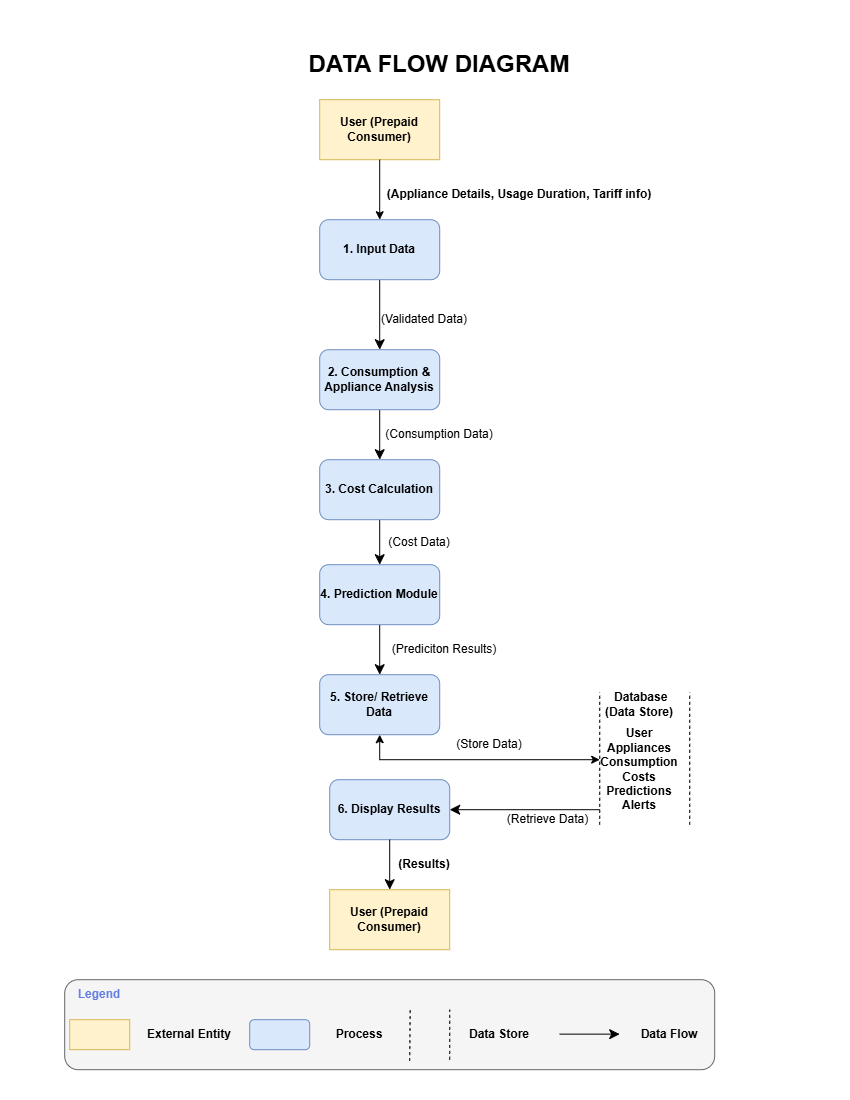

The diagram above was exported from draw.io. Its source (the exported page's mxGraphModel, read from the mxfile embedded in the PNG):
<mxGraphModel dx="532" dy="640" grid="1" gridSize="10" guides="1" tooltips="1" connect="1" arrows="1" fold="1" page="1" pageScale="1" pageWidth="850" pageHeight="1100" math="0" shadow="0">
  <root>
    <mxCell id="0" />
    <mxCell id="1" parent="0" />
    <mxCell id="oFkaaHh4pB6CBpTt-NEx-1" parent="1" style="text;html=1;whiteSpace=wrap;strokeColor=none;fillColor=none;align=center;verticalAlign=middle;rounded=0;" value="&lt;b&gt;&lt;font style=&quot;font-size: 24px;&quot;&gt;DATA FLOW DIAGRAM&lt;/font&gt;&lt;/b&gt;" vertex="1">
      <mxGeometry height="30" width="300" x="290" y="50" as="geometry" />
    </mxCell>
    <mxCell id="oFkaaHh4pB6CBpTt-NEx-4" parent="1" style="rounded=1;whiteSpace=wrap;html=1;fillColor=#dae8fc;strokeColor=#6c8ebf;" value="&lt;b&gt;5. Store/ Retrieve Data&lt;/b&gt;" vertex="1">
      <mxGeometry height="60" width="120" x="320" y="675" as="geometry" />
    </mxCell>
    <mxCell id="oFkaaHh4pB6CBpTt-NEx-13" edge="1" parent="1" source="oFkaaHh4pB6CBpTt-NEx-5" style="edgeStyle=none;curved=1;rounded=0;orthogonalLoop=1;jettySize=auto;html=1;fontSize=12;startSize=8;endSize=8;" target="oFkaaHh4pB6CBpTt-NEx-4">
      <mxGeometry relative="1" as="geometry" />
    </mxCell>
    <mxCell id="oFkaaHh4pB6CBpTt-NEx-5" parent="1" style="rounded=1;whiteSpace=wrap;html=1;fillColor=#dae8fc;strokeColor=#6c8ebf;" value="&lt;b&gt;4. Prediction Module&lt;/b&gt;" vertex="1">
      <mxGeometry height="60" width="120" x="320" y="565" as="geometry" />
    </mxCell>
    <mxCell id="oFkaaHh4pB6CBpTt-NEx-12" edge="1" parent="1" source="oFkaaHh4pB6CBpTt-NEx-6" style="edgeStyle=none;curved=1;rounded=0;orthogonalLoop=1;jettySize=auto;html=1;fontSize=12;startSize=8;endSize=8;" target="oFkaaHh4pB6CBpTt-NEx-5">
      <mxGeometry relative="1" as="geometry" />
    </mxCell>
    <mxCell id="oFkaaHh4pB6CBpTt-NEx-6" parent="1" style="rounded=1;whiteSpace=wrap;html=1;fillColor=#dae8fc;strokeColor=#6c8ebf;" value="&lt;b&gt;3. Cost Calculation&lt;/b&gt;" vertex="1">
      <mxGeometry height="60" width="120" x="320" y="460" as="geometry" />
    </mxCell>
    <mxCell id="oFkaaHh4pB6CBpTt-NEx-11" edge="1" parent="1" source="oFkaaHh4pB6CBpTt-NEx-7" style="edgeStyle=none;curved=1;rounded=0;orthogonalLoop=1;jettySize=auto;html=1;entryX=0.5;entryY=0;entryDx=0;entryDy=0;fontSize=12;startSize=8;endSize=8;" target="oFkaaHh4pB6CBpTt-NEx-6">
      <mxGeometry relative="1" as="geometry" />
    </mxCell>
    <mxCell id="oFkaaHh4pB6CBpTt-NEx-7" parent="1" style="rounded=1;whiteSpace=wrap;html=1;fillColor=#dae8fc;strokeColor=#6c8ebf;" value="&lt;b&gt;2. Consumption &amp;amp; Appliance Analysis&lt;/b&gt;" vertex="1">
      <mxGeometry height="60" width="120" x="320" y="350" as="geometry" />
    </mxCell>
    <mxCell id="oFkaaHh4pB6CBpTt-NEx-10" edge="1" parent="1" source="oFkaaHh4pB6CBpTt-NEx-8" style="edgeStyle=none;curved=1;rounded=0;orthogonalLoop=1;jettySize=auto;html=1;fontSize=12;startSize=8;endSize=8;" target="oFkaaHh4pB6CBpTt-NEx-7">
      <mxGeometry relative="1" as="geometry" />
    </mxCell>
    <mxCell id="oFkaaHh4pB6CBpTt-NEx-8" parent="1" style="rounded=1;whiteSpace=wrap;html=1;fillColor=#dae8fc;strokeColor=#6c8ebf;" value="&lt;b&gt;1. Input Data&lt;/b&gt;" vertex="1">
      <mxGeometry height="60" width="120" x="320" y="220" as="geometry" />
    </mxCell>
    <mxCell id="oFkaaHh4pB6CBpTt-NEx-22" edge="1" parent="1" style="edgeStyle=none;curved=1;rounded=0;orthogonalLoop=1;jettySize=auto;html=1;fontSize=12;startSize=8;endSize=8;entryX=1;entryY=0.5;entryDx=0;entryDy=0;" target="oFkaaHh4pB6CBpTt-NEx-67" value="(Retrieve Data)">
      <mxGeometry relative="1" x="-0.3" y="10" as="geometry">
        <mxPoint as="offset" />
        <mxPoint x="600" y="810" as="sourcePoint" />
        <mxPoint x="410" y="790" as="targetPoint" />
      </mxGeometry>
    </mxCell>
    <mxCell id="oFkaaHh4pB6CBpTt-NEx-35" parent="1" style="text;html=1;whiteSpace=wrap;strokeColor=none;fillColor=none;align=center;verticalAlign=middle;rounded=0;" value="&lt;b&gt;(Appliance Details,&amp;nbsp;&lt;/b&gt;&lt;b style=&quot;background-color: transparent; color: light-dark(rgb(0, 0, 0), rgb(255, 255, 255));&quot;&gt;Usage Duration,&amp;nbsp;&lt;/b&gt;&lt;b style=&quot;background-color: transparent; color: light-dark(rgb(0, 0, 0), rgb(255, 255, 255));&quot;&gt;Tariff info)&lt;/b&gt;" vertex="1">
      <mxGeometry height="50" width="280" x="380" y="170" as="geometry" />
    </mxCell>
    <mxCell id="oFkaaHh4pB6CBpTt-NEx-41" parent="1" style="text;html=1;whiteSpace=wrap;strokeColor=none;fillColor=none;align=center;verticalAlign=middle;rounded=0;" value="&lt;b&gt;User&lt;/b&gt;&lt;div&gt;&lt;b&gt;Appliances&lt;/b&gt;&lt;/div&gt;&lt;div&gt;&lt;b&gt;Consumption&lt;/b&gt;&lt;/div&gt;&lt;div&gt;&lt;b&gt;Costs&lt;/b&gt;&lt;/div&gt;&lt;div&gt;&lt;b&gt;Predictions&lt;/b&gt;&lt;/div&gt;&lt;div&gt;&lt;b&gt;Alerts&lt;/b&gt;&lt;/div&gt;" vertex="1">
      <mxGeometry height="110" width="80" x="600" y="715" as="geometry" />
    </mxCell>
    <mxCell id="oFkaaHh4pB6CBpTt-NEx-42" parent="1" style="text;html=1;whiteSpace=wrap;strokeColor=none;fillColor=none;align=center;verticalAlign=middle;rounded=0;" value="&lt;b&gt;&amp;nbsp;Database&lt;/b&gt;&lt;div&gt;&lt;b&gt;(Data Store)&lt;/b&gt;&lt;/div&gt;" vertex="1">
      <mxGeometry height="30" width="80" x="600" y="690" as="geometry" />
    </mxCell>
    <mxCell id="oFkaaHh4pB6CBpTt-NEx-43" parent="1" style="rounded=1;whiteSpace=wrap;html=1;fillColor=#f5f5f5;strokeColor=#666666;fontColor=#333333;" value="" vertex="1">
      <mxGeometry height="90" width="650" x="65" y="980" as="geometry" />
    </mxCell>
    <mxCell id="oFkaaHh4pB6CBpTt-NEx-44" parent="1" style="text;html=1;whiteSpace=wrap;strokeColor=none;fillColor=none;align=center;verticalAlign=middle;rounded=0;" value="&lt;b&gt;Data Flow&lt;/b&gt;" vertex="1">
      <mxGeometry height="30" width="60" x="640" y="1020" as="geometry" />
    </mxCell>
    <mxCell id="oFkaaHh4pB6CBpTt-NEx-45" parent="1" style="text;html=1;whiteSpace=wrap;strokeColor=none;fillColor=none;align=center;verticalAlign=middle;rounded=0;" value="&lt;b&gt;Data Store&lt;/b&gt;" vertex="1">
      <mxGeometry height="30" width="80" x="460" y="1020" as="geometry" />
    </mxCell>
    <mxCell id="oFkaaHh4pB6CBpTt-NEx-46" parent="1" style="text;html=1;whiteSpace=wrap;strokeColor=none;fillColor=none;align=center;verticalAlign=middle;rounded=0;" value="&lt;b&gt;Process&lt;/b&gt;" vertex="1">
      <mxGeometry height="30" width="60" x="330" y="1020" as="geometry" />
    </mxCell>
    <mxCell id="oFkaaHh4pB6CBpTt-NEx-47" parent="1" style="text;html=1;whiteSpace=wrap;strokeColor=none;fillColor=none;align=center;verticalAlign=middle;rounded=0;" value="&lt;b&gt;External Entity&lt;/b&gt;" vertex="1">
      <mxGeometry height="30" width="90" x="145" y="1020" as="geometry" />
    </mxCell>
    <mxCell id="oFkaaHh4pB6CBpTt-NEx-48" parent="1" style="text;html=1;whiteSpace=wrap;strokeColor=none;fillColor=none;align=center;verticalAlign=middle;rounded=0;" value="&lt;b style=&quot;color: light-dark(rgb(98, 124, 228), rgb(237, 237, 237));&quot;&gt;Legend&lt;/b&gt;" vertex="1">
      <mxGeometry height="30" width="60" x="70" y="980" as="geometry" />
    </mxCell>
    <mxCell id="oFkaaHh4pB6CBpTt-NEx-52" parent="1" style="rounded=1;whiteSpace=wrap;html=1;fillColor=#dae8fc;strokeColor=#6c8ebf;" value="" vertex="1">
      <mxGeometry height="30" width="60" x="250" y="1020" as="geometry" />
    </mxCell>
    <mxCell id="oFkaaHh4pB6CBpTt-NEx-53" edge="1" parent="1" style="endArrow=classic;html=1;rounded=0;fontSize=12;startSize=8;endSize=8;curved=1;" value="">
      <mxGeometry height="50" relative="1" width="50" as="geometry">
        <Array as="points" />
        <mxPoint x="560" y="1034.44" as="sourcePoint" />
        <mxPoint x="620" y="1034.44" as="targetPoint" />
      </mxGeometry>
    </mxCell>
    <mxCell id="oFkaaHh4pB6CBpTt-NEx-55" parent="1" style="rounded=0;whiteSpace=wrap;html=1;fillColor=#fff2cc;strokeColor=#d6b656;" value="&lt;b&gt;User (Prepaid Consumer)&lt;/b&gt;" vertex="1">
      <mxGeometry height="60" width="120" x="320" y="100" as="geometry" />
    </mxCell>
    <mxCell id="oFkaaHh4pB6CBpTt-NEx-57" edge="1" parent="1" style="endArrow=none;dashed=1;html=1;rounded=0;fontSize=12;startSize=8;endSize=8;curved=1;entryX=0;entryY=0.25;entryDx=0;entryDy=0;exitX=0;exitY=1;exitDx=0;exitDy=0;" value="">
      <mxGeometry height="50" relative="1" width="50" as="geometry">
        <mxPoint x="600" y="825" as="sourcePoint" />
        <mxPoint x="600" y="692.5" as="targetPoint" />
      </mxGeometry>
    </mxCell>
    <mxCell id="oFkaaHh4pB6CBpTt-NEx-58" edge="1" parent="1" style="endArrow=none;dashed=1;html=1;rounded=0;fontSize=12;startSize=8;endSize=8;curved=1;entryX=0;entryY=0.25;entryDx=0;entryDy=0;exitX=0;exitY=1;exitDx=0;exitDy=0;" value="">
      <mxGeometry height="50" relative="1" width="50" as="geometry">
        <mxPoint x="690" y="825" as="sourcePoint" />
        <mxPoint x="690" y="692.5" as="targetPoint" />
      </mxGeometry>
    </mxCell>
    <mxCell id="oFkaaHh4pB6CBpTt-NEx-59" parent="1" style="rounded=0;whiteSpace=wrap;html=1;fillColor=#fff2cc;strokeColor=#d6b656;" value="" vertex="1">
      <mxGeometry height="30" width="60" x="70" y="1020" as="geometry" />
    </mxCell>
    <mxCell id="oFkaaHh4pB6CBpTt-NEx-60" edge="1" parent="1" style="endArrow=none;dashed=1;html=1;rounded=0;fontSize=12;startSize=8;endSize=8;curved=1;" value="">
      <mxGeometry height="50" relative="1" width="50" as="geometry">
        <mxPoint x="410" y="1061.25" as="sourcePoint" />
        <mxPoint x="410.5" y="1008.75" as="targetPoint" />
      </mxGeometry>
    </mxCell>
    <mxCell id="oFkaaHh4pB6CBpTt-NEx-61" edge="1" parent="1" style="endArrow=none;dashed=1;html=1;rounded=0;fontSize=12;startSize=8;endSize=8;curved=1;" value="">
      <mxGeometry height="50" relative="1" width="50" as="geometry">
        <Array as="points" />
        <mxPoint x="450" y="1060" as="sourcePoint" />
        <mxPoint x="450" y="1010" as="targetPoint" />
      </mxGeometry>
    </mxCell>
    <mxCell id="oFkaaHh4pB6CBpTt-NEx-63" parent="1" style="text;html=1;whiteSpace=wrap;strokeColor=none;fillColor=none;align=center;verticalAlign=middle;rounded=0;" value="(Cost Data)" vertex="1">
      <mxGeometry height="30" width="80" x="380" y="528" as="geometry" />
    </mxCell>
    <mxCell id="oFkaaHh4pB6CBpTt-NEx-64" parent="1" style="text;html=1;whiteSpace=wrap;strokeColor=none;fillColor=none;align=center;verticalAlign=middle;rounded=0;" value="(Consumption Data)" vertex="1">
      <mxGeometry height="30" width="140" x="370" y="420" as="geometry" />
    </mxCell>
    <mxCell id="oFkaaHh4pB6CBpTt-NEx-65" parent="1" style="text;html=1;whiteSpace=wrap;strokeColor=none;fillColor=none;align=center;verticalAlign=middle;rounded=0;" value="(Validated Data)" vertex="1">
      <mxGeometry height="30" width="100" x="375" y="305" as="geometry" />
    </mxCell>
    <mxCell id="oFkaaHh4pB6CBpTt-NEx-66" parent="1" style="text;html=1;whiteSpace=wrap;strokeColor=none;fillColor=none;align=center;verticalAlign=middle;rounded=0;" value="(Prediciton Results)" vertex="1">
      <mxGeometry height="30" width="140" x="375" y="635" as="geometry" />
    </mxCell>
    <mxCell id="oFkaaHh4pB6CBpTt-NEx-67" parent="1" style="rounded=1;whiteSpace=wrap;html=1;fillColor=#dae8fc;strokeColor=#6c8ebf;" value="&lt;b&gt;6. Display Results&lt;/b&gt;" vertex="1">
      <mxGeometry height="60" width="120" x="330" y="780" as="geometry" />
    </mxCell>
    <mxCell id="oFkaaHh4pB6CBpTt-NEx-69" edge="1" parent="1" source="oFkaaHh4pB6CBpTt-NEx-67" style="endArrow=classic;html=1;rounded=0;fontSize=12;startSize=8;endSize=8;curved=0;exitX=0.5;exitY=1;exitDx=0;exitDy=0;entryX=0.5;entryY=0;entryDx=0;entryDy=0;" target="Bg69w--8I8sDrc_yQBUZ-1" value="">
      <mxGeometry height="50" relative="1" width="50" as="geometry">
        <Array as="points" />
        <mxPoint x="266.6" y="748.2" as="sourcePoint" />
        <mxPoint x="210" y="850" as="targetPoint" />
      </mxGeometry>
    </mxCell>
    <mxCell id="oFkaaHh4pB6CBpTt-NEx-70" parent="1" style="text;html=1;whiteSpace=wrap;strokeColor=none;fillColor=none;align=center;verticalAlign=middle;rounded=0;" value="(Store Data)" vertex="1">
      <mxGeometry height="30" width="80" x="450" y="730" as="geometry" />
    </mxCell>
    <mxCell id="Bg69w--8I8sDrc_yQBUZ-1" parent="1" style="rounded=0;whiteSpace=wrap;html=1;fillColor=#fff2cc;strokeColor=#d6b656;" value="&lt;b&gt;User (Prepaid Consumer)&lt;/b&gt;" vertex="1">
      <mxGeometry height="60" width="120" x="330" y="890" as="geometry" />
    </mxCell>
    <mxCell id="Bg69w--8I8sDrc_yQBUZ-2" edge="1" parent="1" source="oFkaaHh4pB6CBpTt-NEx-4" style="endArrow=classic;startArrow=classic;html=1;rounded=0;exitX=0.5;exitY=1;exitDx=0;exitDy=0;" value="">
      <mxGeometry height="50" relative="1" width="50" as="geometry">
        <Array as="points">
          <mxPoint x="380" y="760" />
        </Array>
        <mxPoint x="510" y="840" as="sourcePoint" />
        <mxPoint x="600" y="760" as="targetPoint" />
      </mxGeometry>
    </mxCell>
    <mxCell id="Bg69w--8I8sDrc_yQBUZ-3" edge="1" parent="1" source="oFkaaHh4pB6CBpTt-NEx-55" style="endArrow=classic;html=1;rounded=0;exitX=0.5;exitY=1;exitDx=0;exitDy=0;entryX=0.5;entryY=0;entryDx=0;entryDy=0;" target="oFkaaHh4pB6CBpTt-NEx-8" value="">
      <mxGeometry height="50" relative="1" width="50" as="geometry">
        <mxPoint x="530" y="290" as="sourcePoint" />
        <mxPoint x="350" y="230" as="targetPoint" />
      </mxGeometry>
    </mxCell>
    <mxCell id="Bg69w--8I8sDrc_yQBUZ-4" parent="1" style="text;html=1;whiteSpace=wrap;strokeColor=none;fillColor=none;align=center;verticalAlign=middle;rounded=0;" value="&lt;b&gt;(Results)&lt;/b&gt;" vertex="1">
      <mxGeometry height="30" width="60" x="395" y="850" as="geometry" />
    </mxCell>
  </root>
</mxGraphModel>